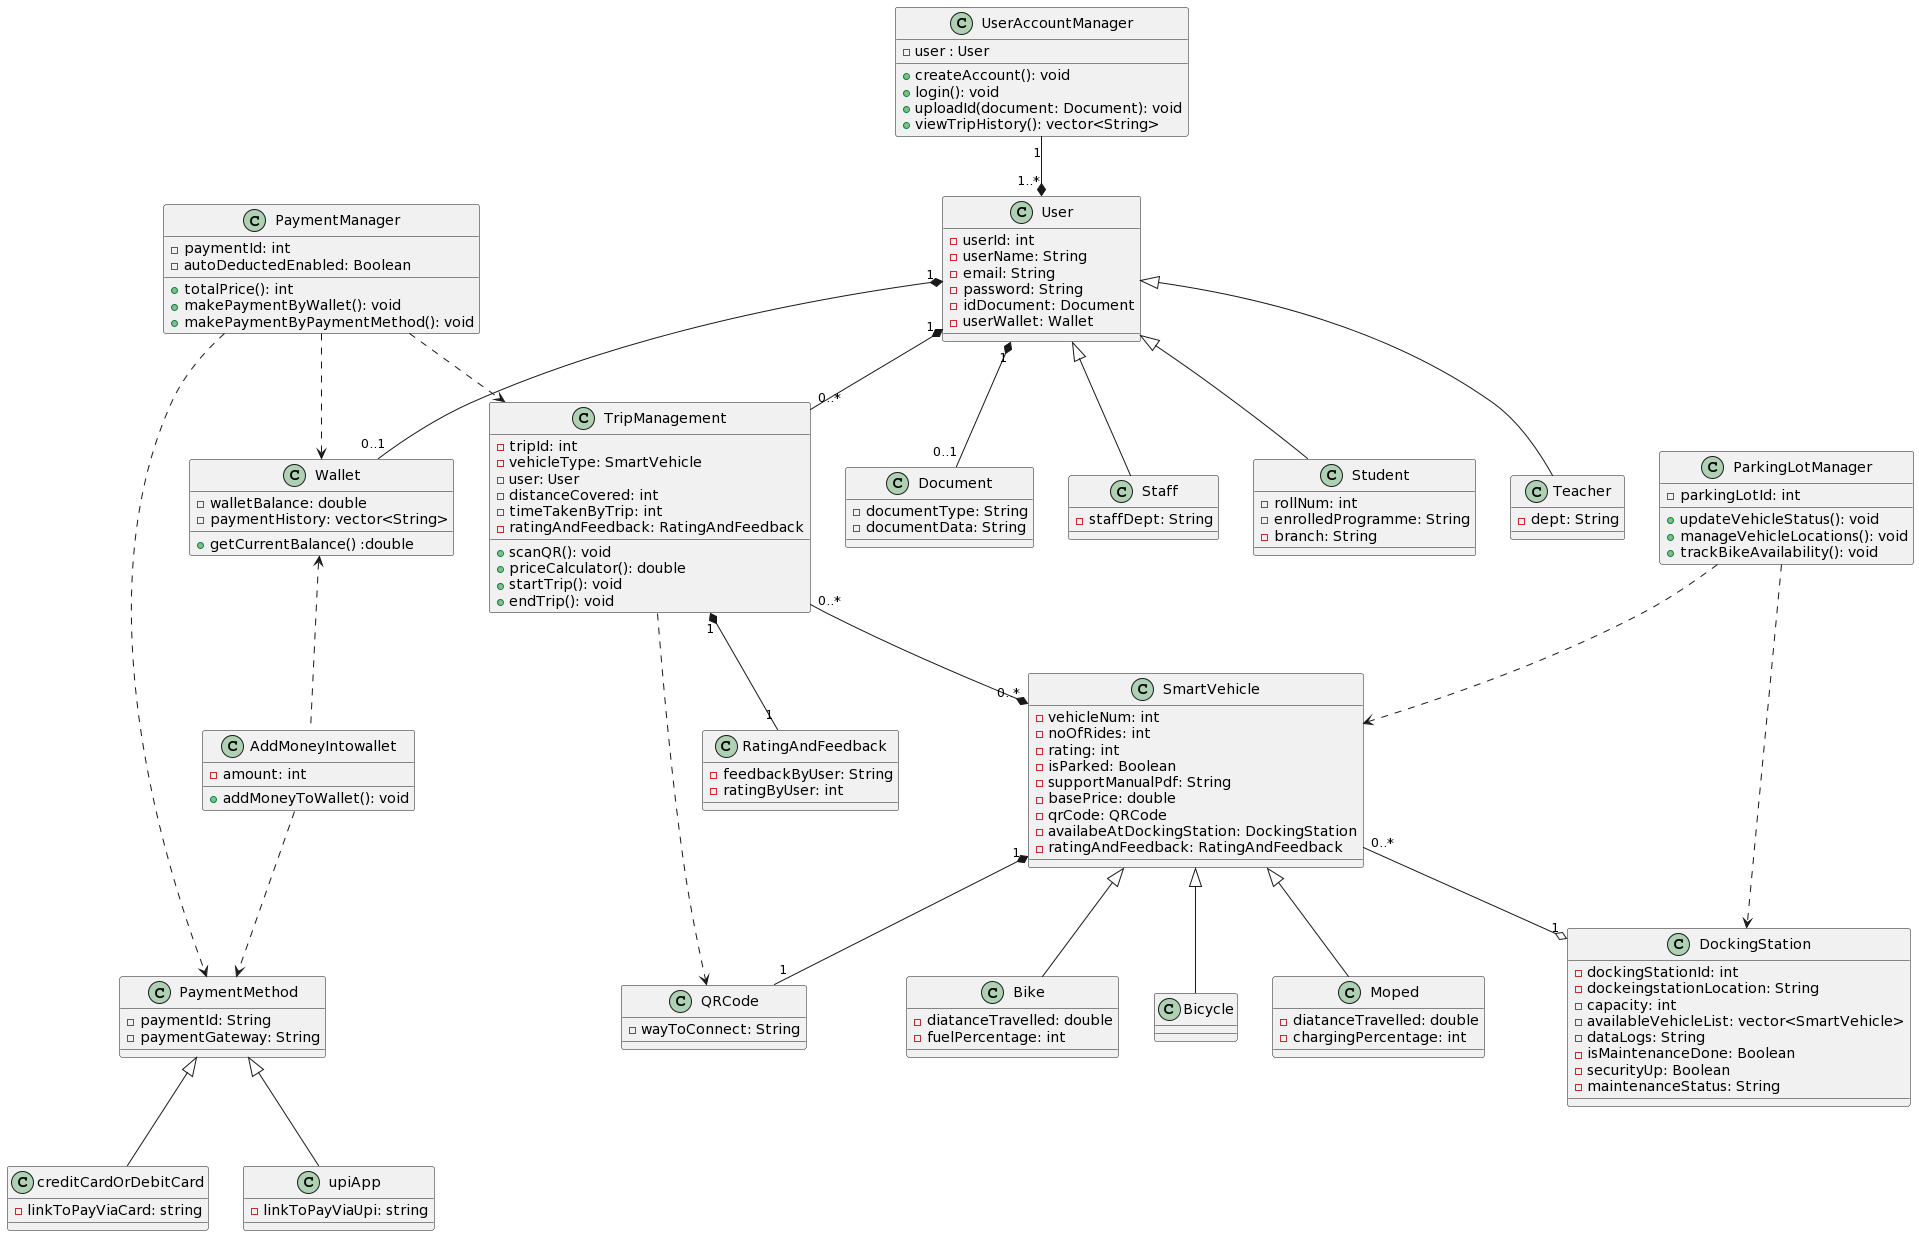

The diagram above was rendered by PlantUML. Its source (embedded in the PNG):
@startuml
class SmartVehicle {
  -vehicleNum: int
  -noOfRides: int
  -rating: int
  -isParked: Boolean
  -supportManualPdf: String
  -basePrice: double
  -qrCode: QRCode
  -availabeAtDockingStation: DockingStation
  -ratingAndFeedback: RatingAndFeedback
}
class RatingAndFeedback
{
    -feedbackByUser: String
    -ratingByUser: int
}
class Bike
{
    -diatanceTravelled: double
    -fuelPercentage: int
}
class Bicycle
{
}
class Moped
{ 
    -diatanceTravelled: double
    -chargingPercentage: int
}
class QRCode
{
    - wayToConnect: String
}

class User {
  -userId: int
  -userName: String
  -email: String
  -password: String
  -idDocument: Document
  -userWallet: Wallet
}

class Document {
  -documentType: String
  -documentData: String
}
class Wallet
{
    -walletBalance: double
    -paymentHistory: vector<String>
    +getCurrentBalance() :double
}

class AddMoneyIntowallet
{
    -amount: int
    +addMoneyToWallet(): void
}
class PaymentMethod
{
    -paymentId: String
    -paymentGateway: String
}
class creditCardOrDebitCard
{
    -linkToPayViaCard: string
}
class upiApp
{
    -linkToPayViaUpi: string
}

class UserAccountManager
{
  -user : User
  +createAccount(): void
  +login(): void
  +uploadId(document: Document): void
  +viewTripHistory(): vector<String>
}

class Staff
{
    -staffDept: String
}
class Student
{
    -rollNum: int
    -enrolledProgramme: String
    -branch: String
}
class Teacher
{
    -dept: String
}

class DockingStation
{
    -dockingStationId: int
    -dockeingstationLocation: String
    -capacity: int
    -availableVehicleList: vector<SmartVehicle>
    -dataLogs: String
    -isMaintenanceDone: Boolean
    -securityUp: Boolean
    -maintenanceStatus: String
}

class ParkingLotManager {
  -parkingLotId: int
  +updateVehicleStatus(): void
  +manageVehicleLocations(): void
  +trackBikeAvailability(): void
}
class PaymentManager {
    -paymentId: int
    -autoDeductedEnabled: Boolean
    +totalPrice(): int
    +makePaymentByWallet(): void
    +makePaymentByPaymentMethod(): void
}
class TripManagement
{
    -tripId: int
    -vehicleType: SmartVehicle
    -user: User
    -distanceCovered: int
    -timeTakenByTrip: int
    -ratingAndFeedback: RatingAndFeedback
    +scanQR(): void
    +priceCalculator(): double
    +startTrip(): void
    +endTrip(): void
}

TripManagement "1" *-- "1" RatingAndFeedback
TripManagement "0..*" --* "0..*" SmartVehicle

User "1" *-- "0..*" TripManagement
TripManagement ..>QRCode
PaymentManager ..> PaymentMethod
PaymentManager ..> Wallet
PaymentManager ..> TripManagement
User <|-- Staff
User <|-- Teacher
User <|-- Student

User "1" *-- "0..1" Document
UserAccountManager "1" --* "1..*" User
User "1" *--"0..1" Wallet

Wallet <.. AddMoneyIntowallet
SmartVehicle <|-- Moped
SmartVehicle <|-- Bicycle
SmartVehicle <|-- Bike
SmartVehicle "1" *-- "1" QRCode

SmartVehicle "0..*" --o "1" DockingStation
ParkingLotManager ..> DockingStation
ParkingLotManager ..> SmartVehicle

PaymentMethod <|-- creditCardOrDebitCard
PaymentMethod <|-- upiApp

AddMoneyIntowallet ..> PaymentMethod
@enduml